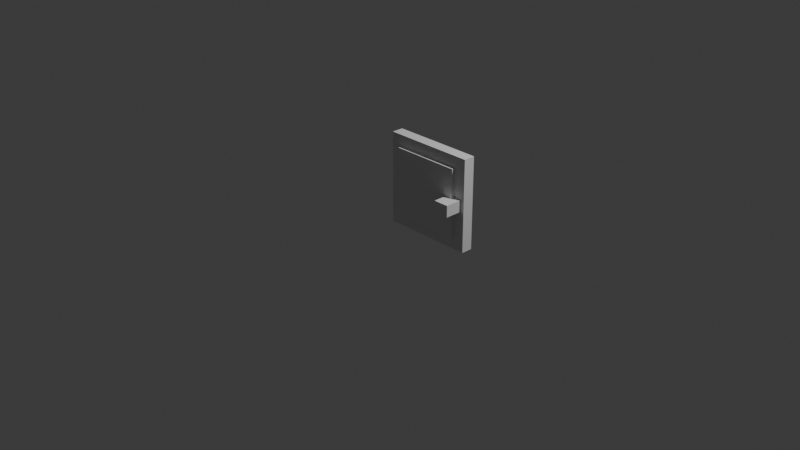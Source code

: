 # Source: refrigerator_door_001.blend  (saved by Blender 5.1.30; exported with 4.5.12 LTS)
import bpy
from mathutils import Matrix  # noqa: F401  (used for matrix-valued properties, if any)

bpy.ops.wm.read_factory_settings(use_empty=True)
scene = bpy.context.scene
scene.name = 'Scene'

# ---- collections
col_collection = bpy.data.collections.new('Collection'); scene.collection.children.link(col_collection)

# ---- world
world_world = bpy.data.worlds.new('World'); scene.world = world_world
world_world.use_nodes = True; world_world.node_tree.nodes.clear()
_N = world_world.node_tree.nodes; _L = world_world.node_tree.links
n0 = _N.new('ShaderNodeOutputWorld'); n0.name = 'World Output'; n0.location = (200, 100)
n1 = _N.new('ShaderNodeBackground'); n1.name = 'Background'; n1.location = (-200, 100)
n1.inputs[0].default_value = (0.05088, 0.05088, 0.05088, 1.0)
_L.new(n1.outputs[0], n0.inputs[0])
n0.is_active_output = True
world_world.color = (0.05088, 0.05088, 0.05088)
world_world.sun_shadow_jitter_overblur = 0.0

# ---- cameras
cam_camera = bpy.data.cameras.new('Camera')
cam_camera.clip_end = 100.0
cam_camera.ortho_scale = 7.314

# ---- lights
light_light = bpy.data.lights.new('Light', 'POINT')
light_light.energy = 1000.0
light_light.shadow_soft_size = 0.1

# ---- meshes
me_refrigerator_door_001 = bpy.data.meshes.new('refrigerator_door_001')
me_refrigerator_door_001.from_pydata([(0.78, -0.28, 0.44), (0.78, -0.28, 0.56), (0.78, -0.1, 0.44), (0.78, -0.1, 0.56), (0.94, -0.28, 0.44), (0.94, -0.28, 0.56), (0.94, -0.1, 0.44), (0.94, -0.1, 0.56), (0.02, -0.1, 0.02), (0.02, -0.1, 0.98), (0.02, 0.02, 0.02), (0.02, 0.02, 0.98), (0.98, -0.1, 0.02), (0.98, -0.1, 0.98), (0.98, 0.02, 0.02), (0.98, 0.02, 0.98), (0.14, -0.14, 0.14), (0.14, -0.14, 0.86), (0.14, -0.1, 0.14), (0.14, -0.1, 0.86), (0.86, -0.14, 0.14), (0.86, -0.14, 0.86), (0.86, -0.1, 0.14), (0.86, -0.1, 0.86)], [], [(0, 1, 3, 2), (2, 3, 7, 6), (6, 7, 5, 4), (4, 5, 1, 0), (2, 6, 4, 0), (7, 3, 1, 5), (8, 9, 11, 10), (10, 11, 15, 14), (14, 15, 13, 12), (12, 13, 9, 8), (10, 14, 12, 8), (15, 11, 9, 13), (16, 17, 19, 18), (18, 19, 23, 22), (22, 23, 21, 20), (20, 21, 17, 16), (18, 22, 20, 16), (23, 19, 17, 21)])
me_refrigerator_door_001.update()

# ---- objects
ob_refrigerator_door_001 = bpy.data.objects.new('refrigerator_door_001', me_refrigerator_door_001)
ob_light = bpy.data.objects.new('Light', light_light)
ob_camera = bpy.data.objects.new('Camera', cam_camera)

# ---- transforms, parenting, visibility, modifiers, constraints
ob_refrigerator_door_001.location = (0.0, 0.0, 0.0)
ob_light.location = (4.076, 1.005, 5.904)
ob_light.rotation_euler = (0.6503, 0.05522, 1.866)
ob_light.lock_rotations_4d = False
ob_light.empty_display_type = 'ARROWS'
ob_light.color = (0.0, 0.0, 0.0, 0.0)
ob_light.lineart.crease_threshold = 0.0
ob_camera.location = (7.359, -6.926, 4.958)
ob_camera.rotation_euler = (1.109, 0.0, 0.8149)
ob_camera.lock_rotations_4d = False
ob_camera.empty_display_type = 'ARROWS'
ob_camera.color = (0.0, 0.0, 0.0, 0.0)
ob_camera.display_type = 'WIRE'
ob_camera.lineart.crease_threshold = 0.0

# ---- collection membership
scene.collection.objects.link(ob_refrigerator_door_001)
col_collection.objects.link(ob_light)
col_collection.objects.link(ob_camera)

# ---- scene / render settings (as saved in the file)
scene.camera = ob_camera
scene.frame_start = 1; scene.frame_end = 250; scene.frame_set(1)
scene.render.engine = 'BLENDER_EEVEE_NEXT'
scene.render.bake_bias = 0.0
scene.render.bake_samples = 0
scene.cycles.sampling_pattern = 'TABULATED_SOBOL'
scene.eevee.use_volume_custom_range = False
bpy.context.view_layer.update()
